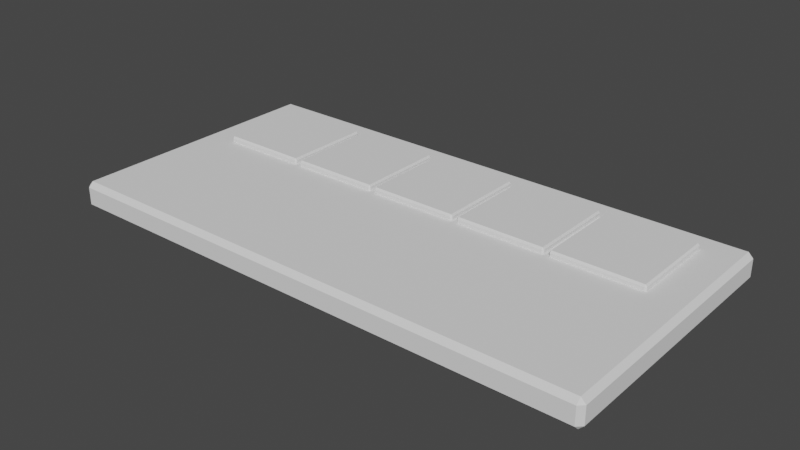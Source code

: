 # Source: ZoomSwitch.blend  (saved by Blender 2.82.7; exported with 4.5.12 LTS)
import bpy
from mathutils import Matrix  # noqa: F401  (used for matrix-valued properties, if any)

bpy.ops.wm.read_factory_settings(use_empty=True)
scene = bpy.context.scene
scene.name = 'Scene'

# ---- collections
col_collection = bpy.data.collections.new('Collection'); scene.collection.children.link(col_collection)

# ---- world
world_world = bpy.data.worlds.new('World'); scene.world = world_world
world_world.use_nodes = True; world_world.node_tree.nodes.clear()
_N = world_world.node_tree.nodes; _L = world_world.node_tree.links
n0 = _N.new('ShaderNodeOutputWorld'); n0.name = 'World Output'; n0.location = (300, 300)
n1 = _N.new('ShaderNodeBackground'); n1.name = 'Background'; n1.location = (10, 300)
n1.inputs[0].default_value = (0.05088, 0.05088, 0.05088, 1.0)
_L.new(n1.outputs[0], n0.inputs[0])
n0.is_active_output = True
world_world.color = (0.05088, 0.05088, 0.05088)
world_world.use_sun_shadow = False
world_world.sun_shadow_jitter_overblur = 0.0

# ---- meshes
me_cube_001 = bpy.data.meshes.new('Cube.001')
me_cube_001.from_pydata([(-0.5464, 0.06719, 0.04513), (-0.5464, 0.07256, 0.03779), (-0.541, 0.07256, 0.04513), (-0.5464, 0.4006, 0.03779), (-0.5464, 0.406, 0.04513), (-0.541, 0.4006, 0.04513), (-0.8664, 0.07256, 0.03779), (-0.8664, 0.06719, 0.04513), (-0.8717, 0.07256, 0.04513), (-0.8664, 0.4006, 0.03779), (-0.8717, 0.4006, 0.04513), (-0.8664, 0.406, 0.04513), (-0.1964, 0.06719, 0.04513), (-0.1964, 0.07256, 0.03779), (-0.191, 0.07256, 0.04513), (-0.1964, 0.4006, 0.03779), (-0.1964, 0.406, 0.04513), (-0.191, 0.4006, 0.04513), (-0.5164, 0.07256, 0.03779), (-0.5164, 0.06719, 0.04513), (-0.5217, 0.07256, 0.04513), (-0.5164, 0.4006, 0.03779), (-0.5217, 0.4006, 0.04513), (-0.5164, 0.406, 0.04513), (0.1536, 0.06719, 0.04513), (0.1536, 0.07256, 0.03779), (0.159, 0.07256, 0.04513), (0.1536, 0.4006, 0.03779), (0.1536, 0.406, 0.04513), (0.159, 0.4006, 0.04513), (-0.1664, 0.07256, 0.03779), (-0.1664, 0.06719, 0.04513), (-0.1717, 0.07256, 0.04513), (-0.1664, 0.4006, 0.03779), (-0.1717, 0.4006, 0.04513), (-0.1664, 0.406, 0.04513), (0.5036, 0.06719, 0.04513), (0.5036, 0.07256, 0.03779), (0.509, 0.07256, 0.04513), (0.5036, 0.4006, 0.03779), (0.5036, 0.406, 0.04513), (0.509, 0.4006, 0.04513), (0.1836, 0.07256, 0.03779), (0.1836, 0.06719, 0.04513), (0.1783, 0.07256, 0.04513), (0.1836, 0.4006, 0.03779), (0.1783, 0.4006, 0.04513), (0.1836, 0.406, 0.04513), (0.8536, 0.06719, 0.04513), (0.8536, 0.07256, 0.03779), (0.859, 0.07256, 0.04513), (0.8536, 0.4006, 0.03779), (0.8536, 0.406, 0.04513), (0.859, 0.4006, 0.04513), (0.5336, 0.07256, 0.03779), (0.5336, 0.06719, 0.04513), (0.5283, 0.07256, 0.04513), (0.5336, 0.4006, 0.03779), (0.5283, 0.4006, 0.04513), (0.5336, 0.406, 0.04513), (-0.9821, -0.4845, -0.04994), (-0.9821, -0.5024, -0.03203), (-1.0, -0.4845, -0.03203), (-0.9821, -0.5024, 0.03203), (-0.9821, -0.4845, 0.04994), (-1.0, -0.4845, 0.03203), (-0.9821, 0.4845, -0.04994), (-1.0, 0.4845, -0.03203), (-0.9821, 0.5024, -0.03203), (-0.9821, 0.4845, 0.04994), (-0.9821, 0.5024, 0.03203), (-1.0, 0.4845, 0.03203), (0.9821, -0.4845, -0.04994), (1.0, -0.4845, -0.03203), (0.9821, -0.5024, -0.03203), (0.9821, -0.4845, 0.04994), (0.9821, -0.5024, 0.03203), (1.0, -0.4845, 0.03203), (0.9821, 0.4845, -0.04994), (0.9821, 0.5024, -0.03203), (1.0, 0.4845, -0.03203), (0.9821, 0.4845, 0.04994), (1.0, 0.4845, 0.03203), (0.9821, 0.5024, 0.03203), (0.859, 0.4006, 0.04994), (0.8536, 0.406, 0.04994), (0.5336, 0.406, 0.04994), (0.5283, 0.4006, 0.04994), (0.5283, 0.07256, 0.04994), (0.859, 0.07256, 0.04994), (0.8536, 0.06719, 0.04994), (0.5336, 0.06719, 0.04994), (0.509, 0.4006, 0.04994), (0.5036, 0.406, 0.04994), (0.1836, 0.406, 0.04994), (0.1783, 0.4006, 0.04994), (0.1783, 0.168, 0.04994), (0.1783, 0.07256, 0.04994), (0.509, 0.07783, 0.04994), (0.509, 0.07256, 0.04994), (0.5036, 0.06719, 0.04994), (0.1836, 0.06719, 0.04994), (0.159, 0.4006, 0.04994), (0.1536, 0.406, 0.04994), (-0.1664, 0.406, 0.04994), (-0.1717, 0.4006, 0.04994), (-0.1717, 0.2635, 0.04994), (-0.1717, 0.07256, 0.04994), (0.159, 0.1733, 0.04994), (0.159, 0.07256, 0.04994), (0.1536, 0.06719, 0.04994), (-0.1664, 0.06719, 0.04994), (-0.191, 0.4006, 0.04994), (-0.1964, 0.406, 0.04994), (-0.5164, 0.406, 0.04994), (-0.5217, 0.4006, 0.04994), (-0.5217, 0.07256, 0.04994), (-0.5217, 0.3589, 0.04994), (-0.191, 0.2688, 0.04994), (-0.191, 0.07256, 0.04994), (-0.1964, 0.06719, 0.04994), (-0.5164, 0.06719, 0.04994), (-0.541, 0.4006, 0.04994), (-0.5464, 0.406, 0.04994), (-0.6942, 0.406, 0.04994), (-0.8664, 0.406, 0.04994), (-0.8717, 0.4006, 0.04994), (-0.8717, 0.07256, 0.04994), (-0.541, 0.3642, 0.04994), (-0.541, 0.07256, 0.04994), (-0.5464, 0.06719, 0.04994), (-0.8664, 0.06719, 0.04994)], [], [(9, 6, 1, 3), (0, 2, 1), (3, 5, 4), (6, 8, 7), (9, 11, 10), (1, 2, 5, 3), (4, 5, 122, 123), (3, 4, 11, 9), (10, 11, 125, 126), (9, 10, 8, 6), (7, 8, 127, 131), (6, 7, 0, 1), (21, 18, 13, 15), (12, 14, 13), (15, 17, 16), (18, 20, 19), (21, 23, 22), (13, 14, 17, 15), (16, 17, 112, 113), (15, 16, 23, 21), (22, 23, 114, 115), (21, 22, 20, 18), (19, 20, 116, 121), (18, 19, 12, 13), (33, 30, 25, 27), (24, 26, 25), (27, 29, 28), (30, 32, 31), (33, 35, 34), (25, 26, 29, 27), (28, 29, 102, 103), (27, 28, 35, 33), (34, 35, 104, 105), (33, 34, 32, 30), (31, 32, 107, 111), (30, 31, 24, 25), (45, 42, 37, 39), (36, 38, 37), (39, 41, 40), (42, 44, 43), (45, 47, 46), (37, 38, 41, 39), (40, 41, 92, 93), (39, 40, 47, 45), (46, 47, 94, 95), (45, 46, 44, 42), (43, 44, 97, 101), (42, 43, 36, 37), (57, 54, 49, 51), (48, 50, 49), (51, 53, 52), (54, 56, 55), (57, 59, 58), (49, 50, 53, 51), (52, 53, 84, 85), (51, 52, 59, 57), (58, 59, 86, 87), (57, 58, 56, 54), (55, 56, 88, 91), (54, 55, 48, 49), (74, 76, 63, 61), (80, 82, 77, 73), (81, 84, 89, 90, 91, 88, 98, 99, 100, 101, 97, 96, 108, 109, 110, 111, 107, 106, 118, 119, 120, 121, 116, 117, 128, 129, 130, 131, 127, 126, 125, 124, 69, 64, 75), (62, 65, 71, 67), (68, 70, 83, 79), (60, 61, 62), (63, 64, 65), (66, 67, 68), (69, 70, 71), (72, 73, 74), (75, 76, 77), (78, 79, 80), (81, 82, 83), (66, 60, 62, 67), (61, 63, 65, 62), (64, 69, 71, 65), (70, 68, 67, 71), (78, 66, 68, 79), (69, 81, 83, 70), (82, 80, 79, 83), (72, 78, 80, 73), (81, 75, 77, 82), (76, 74, 73, 77), (60, 72, 74, 61), (75, 64, 63, 76), (66, 78, 72, 60), (88, 56, 58, 87), (89, 50, 48, 90), (69, 124, 123, 122, 128, 117, 115, 114, 113, 112, 118, 106, 105, 104, 103, 102, 108, 96, 95, 94, 93, 92, 98, 88, 87, 86, 85, 84, 81), (84, 53, 50, 89), (90, 48, 55, 91), (86, 59, 52, 85), (97, 44, 46, 95, 96), (99, 38, 36, 100), (92, 41, 38, 99, 98), (100, 36, 43, 101), (94, 47, 40, 93), (107, 32, 34, 105, 106), (109, 26, 24, 110), (102, 29, 26, 109, 108), (110, 24, 31, 111), (104, 35, 28, 103), (116, 20, 22, 115, 117), (119, 14, 12, 120), (112, 17, 14, 119, 118), (120, 12, 19, 121), (114, 23, 16, 113), (127, 8, 10, 126), (129, 2, 0, 130), (122, 5, 2, 129, 128), (130, 0, 7, 131), (125, 11, 4, 123, 124)])
_uv = me_cube_001.uv_layers.new(name='UVMap')
_uv.uv.foreach_set('vector', [0.6291, 0.504, 0.6291, 0.746, 0.8709, 0.746, 0.8709, 0.504, 0.5703, 0.9959, 0.5703, 1.0, 0.625, 0.9959, 0.8709, 0.504, 0.875, 0.504, 0.8709, 0.5, 0.6291, 0.746, 0.625, 0.746, 0.6291, 0.75, 0.6291, 0.504, 0.6291, 0.5, 0.625, 0.504, 0.8709, 0.746, 0.875, 0.746, 0.875, 0.504, 0.8709, 0.504, 0.5703, 0.2541, 0.5703, 0.246, 0.5344, 0.246, 0.5344, 0.2541, 0.8709, 0.504, 0.8709, 0.5, 0.6291, 0.5, 0.6291, 0.504, 0.5703, 0.504, 0.5703, 0.4959, 0.5344, 0.4959, 0.5344, 0.504, 0.6291, 0.504, 0.5703, 0.504, 0.5703, 0.746, 0.6291, 0.746, 0.5703, 0.7541, 0.5703, 0.746, 0.5344, 0.746, 0.5344, 0.7541, 0.6291, 0.746, 0.6291, 0.75, 0.8709, 0.75, 0.8709, 0.746, 0.6291, 0.504, 0.6291, 0.746, 0.8709, 0.746, 0.8709, 0.504, 0.5703, 0.9959, 0.5703, 1.0, 0.625, 0.9959, 0.8709, 0.504, 0.875, 0.504, 0.8709, 0.5, 0.6291, 0.746, 0.625, 0.746, 0.6291, 0.75, 0.6291, 0.504, 0.6291, 0.5, 0.625, 0.504, 0.8709, 0.746, 0.875, 0.746, 0.875, 0.504, 0.8709, 0.504, 0.5703, 0.2541, 0.5703, 0.246, 0.5344, 0.246, 0.5344, 0.2541, 0.8709, 0.504, 0.8709, 0.5, 0.6291, 0.5, 0.6291, 0.504, 0.5703, 0.504, 0.5703, 0.4959, 0.5344, 0.4959, 0.5344, 0.504, 0.6291, 0.504, 0.5703, 0.504, 0.5703, 0.746, 0.6291, 0.746, 0.5703, 0.7541, 0.5703, 0.746, 0.5344, 0.746, 0.5344, 0.7541, 0.6291, 0.746, 0.6291, 0.75, 0.8709, 0.75, 0.8709, 0.746, 0.6291, 0.504, 0.6291, 0.746, 0.8709, 0.746, 0.8709, 0.504, 0.5703, 0.9959, 0.5703, 1.0, 0.625, 0.9959, 0.8709, 0.504, 0.875, 0.504, 0.8709, 0.5, 0.6291, 0.746, 0.625, 0.746, 0.6291, 0.75, 0.6291, 0.504, 0.6291, 0.5, 0.625, 0.504, 0.8709, 0.746, 0.875, 0.746, 0.875, 0.504, 0.8709, 0.504, 0.5703, 0.2541, 0.5703, 0.246, 0.5344, 0.246, 0.5344, 0.2541, 0.8709, 0.504, 0.8709, 0.5, 0.6291, 0.5, 0.6291, 0.504, 0.5703, 0.504, 0.5703, 0.4959, 0.5344, 0.4959, 0.5344, 0.504, 0.6291, 0.504, 0.5703, 0.504, 0.5703, 0.746, 0.6291, 0.746, 0.5703, 0.7541, 0.5703, 0.746, 0.5344, 0.746, 0.5344, 0.7541, 0.6291, 0.746, 0.6291, 0.75, 0.8709, 0.75, 0.8709, 0.746, 0.6291, 0.504, 0.6291, 0.746, 0.8709, 0.746, 0.8709, 0.504, 0.5703, 0.9959, 0.5703, 1.0, 0.625, 0.9959, 0.8709, 0.504, 0.875, 0.504, 0.8709, 0.5, 0.6291, 0.746, 0.625, 0.746, 0.6291, 0.75, 0.6291, 0.504, 0.6291, 0.5, 0.625, 0.504, 0.8709, 0.746, 0.875, 0.746, 0.875, 0.504, 0.8709, 0.504, 0.5703, 0.2541, 0.5703, 0.246, 0.5344, 0.246, 0.5344, 0.2541, 0.8709, 0.504, 0.8709, 0.5, 0.6291, 0.5, 0.6291, 0.504, 0.5703, 0.504, 0.5703, 0.4959, 0.5344, 0.4959, 0.5344, 0.504, 0.6291, 0.504, 0.5703, 0.504, 0.5703, 0.746, 0.6291, 0.746, 0.5703, 0.7541, 0.5703, 0.746, 0.5344, 0.746, 0.5344, 0.7541, 0.6291, 0.746, 0.6291, 0.75, 0.8709, 0.75, 0.8709, 0.746, 0.6291, 0.504, 0.6291, 0.746, 0.8709, 0.746, 0.8709, 0.504, 0.5703, 0.9959, 0.5703, 1.0, 0.625, 0.9959, 0.8709, 0.504, 0.875, 0.504, 0.8709, 0.5, 0.6291, 0.746, 0.625, 0.746, 0.6291, 0.75, 0.6291, 0.504, 0.6291, 0.5, 0.625, 0.504, 0.8709, 0.746, 0.875, 0.746, 0.875, 0.504, 0.8709, 0.504, 0.5703, 0.2541, 0.5703, 0.246, 0.5344, 0.246, 0.5344, 0.2541, 0.8709, 0.504, 0.8709, 0.5, 0.6291, 0.5, 0.6291, 0.504, 0.5703, 0.504, 0.5703, 0.4959, 0.5344, 0.4959, 0.5344, 0.504, 0.6291, 0.504, 0.5703, 0.504, 0.5703, 0.746, 0.6291, 0.746, 0.5703, 0.7541, 0.5703, 0.746, 0.5344, 0.746, 0.5344, 0.7541, 0.6291, 0.746, 0.6291, 0.75, 0.8709, 0.75, 0.8709, 0.746, 0.4198, 0.7522, 0.5802, 0.7522, 0.5802, 0.9978, 0.4198, 0.9978, 0.4198, 0.5045, 0.5802, 0.5045, 0.5802, 0.7455, 0.4198, 0.7455, 0.6272, 0.5045, 0.6426, 0.5253, 0.6426, 0.6069, 0.6433, 0.6083, 0.6833, 0.6083, 0.684, 0.6069, 0.6864, 0.6056, 0.6864, 0.6069, 0.6871, 0.6083, 0.727, 0.6083, 0.7277, 0.6069, 0.7277, 0.5832, 0.7301, 0.5819, 0.7301, 0.6069, 0.7308, 0.6083, 0.7708, 0.6083, 0.7715, 0.6069, 0.7715, 0.5594, 0.7739, 0.5581, 0.7739, 0.6069, 0.7746, 0.6083, 0.8145, 0.6083, 0.8152, 0.6069, 0.8152, 0.5357, 0.8176, 0.5344, 0.8176, 0.6069, 0.8183, 0.6083, 0.8583, 0.6083, 0.859, 0.6069, 0.859, 0.5253, 0.8583, 0.524, 0.8368, 0.524, 0.8728, 0.5045, 0.8728, 0.7455, 0.6272, 0.7455, 0.4198, 0.004456, 0.5802, 0.004456, 0.5802, 0.2455, 0.4198, 0.2455, 0.4198, 0.2522, 0.5802, 0.2522, 0.5802, 0.4978, 0.4198, 0.4978, 0.1272, 0.7455, 0.1272, 0.75, 0.125, 0.7455, 0.5802, 0.9978, 0.625, 0.9978, 0.5802, 1.0, 0.1272, 0.5045, 0.125, 0.5045, 0.1272, 0.5, 0.8728, 0.5045, 0.8728, 0.5, 0.875, 0.5045, 0.3728, 0.7455, 0.375, 0.7455, 0.3728, 0.75, 0.6272, 0.7455, 0.6272, 0.75, 0.625, 0.7455, 0.3728, 0.5045, 0.3728, 0.5, 0.375, 0.5045, 0.6272, 0.5045, 0.625, 0.5045, 0.6272, 0.5, 0.1272, 0.5045, 0.1272, 0.7455, 0.125, 0.7455, 0.125, 0.5045, 0.4198, 0.9978, 0.5802, 0.9978, 0.5802, 1.0, 0.4198, 1.0, 0.8728, 0.7455, 0.8728, 0.5045, 0.875, 0.5045, 0.875, 0.7455, 0.5802, 0.2522, 0.4198, 0.2522, 0.4198, 0.2455, 0.5802, 0.2455, 0.3728, 0.5045, 0.1272, 0.5045, 0.1272, 0.5, 0.3728, 0.5, 0.8728, 0.5045, 0.6272, 0.5045, 0.6272, 0.5, 0.8728, 0.5, 0.5802, 0.5045, 0.4198, 0.5045, 0.4198, 0.4978, 0.5802, 0.4978, 0.3728, 0.7455, 0.3728, 0.5045, 0.4198, 0.5045, 0.4198, 0.7455, 0.6272, 0.5045, 0.6272, 0.7455, 0.5802, 0.7455, 0.5802, 0.5045, 0.5802, 0.7522, 0.4198, 0.7522, 0.4198, 0.7455, 0.5802, 0.7455, 0.1272, 0.7455, 0.3728, 0.7455, 0.3728, 0.75, 0.1272, 0.75, 0.6272, 0.7455, 0.8728, 0.7455, 0.8728, 0.75, 0.6272, 0.75, 0.1272, 0.5045, 0.3728, 0.5045, 0.3728, 0.7455, 0.1272, 0.7455, 0.5344, 0.746, 0.5703, 0.746, 0.5703, 0.504, 0.5344, 0.504, 0.5344, 1.0, 0.5703, 1.0, 0.5703, 0.9959, 0.5344, 0.9959, 0.8728, 0.5045, 0.8368, 0.524, 0.8183, 0.524, 0.8176, 0.5253, 0.8176, 0.5344, 0.8152, 0.5357, 0.8152, 0.5253, 0.8145, 0.524, 0.7746, 0.524, 0.7739, 0.5253, 0.7739, 0.5581, 0.7715, 0.5594, 0.7715, 0.5253, 0.7708, 0.524, 0.7308, 0.524, 0.7301, 0.5253, 0.7301, 0.5819, 0.7277, 0.5832, 0.7277, 0.5253, 0.727, 0.524, 0.6871, 0.524, 0.6864, 0.5253, 0.6864, 0.6056, 0.684, 0.6069, 0.684, 0.5253, 0.6833, 0.524, 0.6433, 0.524, 0.6426, 0.5253, 0.6272, 0.5045, 0.5344, 0.246, 0.5703, 0.246, 0.5703, 0.003966, 0.5344, 0.003966, 0.5344, 0.9959, 0.5703, 0.9959, 0.5703, 0.7541, 0.5344, 0.7541, 0.5344, 0.4959, 0.5703, 0.4959, 0.5703, 0.2541, 0.5344, 0.2541, 0.5344, 0.746, 0.5703, 0.746, 0.5703, 0.504, 0.5344, 0.504, 0.5344, 0.6756, 0.5344, 1.0, 0.5703, 1.0, 0.5703, 0.9959, 0.5344, 0.9959, 0.5344, 0.246, 0.5703, 0.246, 0.5703, 0.003966, 0.5344, 0.003966, 0.5344, 0.007852, 0.5344, 0.9959, 0.5703, 0.9959, 0.5703, 0.7541, 0.5344, 0.7541, 0.5344, 0.4959, 0.5703, 0.4959, 0.5703, 0.2541, 0.5344, 0.2541, 0.5344, 0.746, 0.5703, 0.746, 0.5703, 0.504, 0.5344, 0.504, 0.5344, 0.6051, 0.5344, 1.0, 0.5703, 1.0, 0.5703, 0.9959, 0.5344, 0.9959, 0.5344, 0.246, 0.5703, 0.246, 0.5703, 0.003966, 0.5344, 0.003966, 0.5344, 0.0783, 0.5344, 0.9959, 0.5703, 0.9959, 0.5703, 0.7541, 0.5344, 0.7541, 0.5344, 0.4959, 0.5703, 0.4959, 0.5703, 0.2541, 0.5344, 0.2541, 0.5344, 0.746, 0.5703, 0.746, 0.5703, 0.504, 0.5344, 0.504, 0.5344, 0.5347, 0.5344, 1.0, 0.5703, 1.0, 0.5703, 0.9959, 0.5344, 0.9959, 0.5344, 0.246, 0.5703, 0.246, 0.5703, 0.003966, 0.5344, 0.003966, 0.5344, 0.1487, 0.5344, 0.9959, 0.5703, 0.9959, 0.5703, 0.7541, 0.5344, 0.7541, 0.5344, 0.4959, 0.5703, 0.4959, 0.5703, 0.2541, 0.5344, 0.2541, 0.5344, 0.746, 0.5703, 0.746, 0.5703, 0.504, 0.5344, 0.504, 0.5344, 1.0, 0.5703, 1.0, 0.5703, 0.9959, 0.5344, 0.9959, 0.5344, 0.246, 0.5703, 0.246, 0.5703, 0.003966, 0.5344, 0.003966, 0.5344, 0.2192, 0.5344, 0.9959, 0.5703, 0.9959, 0.5703, 0.7541, 0.5344, 0.7541, 0.5344, 0.4959, 0.5703, 0.4959, 0.5703, 0.2541, 0.5344, 0.2541, 0.5344, 0.3657])
me_cube_001.use_remesh_fix_poles = True
me_cube_001.use_remesh_preserve_attributes = False
me_cube_001.use_mirror_vertex_groups = False
me_cube_001.update()
me_cube_002 = bpy.data.meshes.new('Cube.002')
me_cube_002.from_pydata([(0.16, -0.164, 0.01677), (0.16, -0.1694, 0.009426), (0.1653, -0.164, 0.009426), (0.16, -0.1694, -0.009426), (0.16, -0.164, -0.01677), (0.1653, -0.164, -0.009426), (0.16, 0.164, 0.01677), (0.1653, 0.164, 0.009426), (0.16, 0.1694, 0.009426), (0.16, 0.164, -0.01677), (0.16, 0.1694, -0.009426), (0.1653, 0.164, -0.009426), (-0.16, -0.164, 0.01677), (-0.1653, -0.164, 0.009426), (-0.16, -0.1694, 0.009426), (-0.16, -0.164, -0.01677), (-0.16, -0.1694, -0.009426), (-0.1653, -0.164, -0.009426), (-0.16, 0.164, 0.01677), (-0.16, 0.1694, 0.009426), (-0.1653, 0.164, 0.009426), (-0.16, 0.164, -0.01677), (-0.1653, 0.164, -0.009426), (-0.16, 0.1694, -0.009426)], [], [(14, 16, 3, 1), (20, 22, 17, 13), (21, 9, 4, 15), (2, 5, 11, 7), (8, 10, 23, 19), (0, 1, 2), (3, 4, 5), (6, 7, 8), (9, 10, 11), (12, 13, 14), (15, 16, 17), (18, 19, 20), (21, 22, 23), (6, 0, 2, 7), (1, 3, 5, 2), (4, 9, 11, 5), (10, 8, 7, 11), (18, 6, 8, 19), (9, 21, 23, 10), (22, 20, 19, 23), (12, 18, 20, 13), (21, 15, 17, 22), (16, 14, 13, 17), (0, 12, 14, 1), (15, 4, 3, 16), (6, 18, 12, 0)])
_uv = me_cube_002.uv_layers.new(name='UVMap')
_uv.uv.foreach_set('vector', [0.4297, 0.7541, 0.5703, 0.7541, 0.5703, 0.9959, 0.4297, 0.9959, 0.4297, 0.504, 0.5703, 0.504, 0.5703, 0.746, 0.4297, 0.746, 0.6291, 0.504, 0.8709, 0.504, 0.8709, 0.746, 0.6291, 0.746, 0.4297, 0.003966, 0.5703, 0.003966, 0.5703, 0.246, 0.4297, 0.246, 0.4297, 0.2541, 0.5703, 0.2541, 0.5703, 0.4959, 0.4297, 0.4959, 0.1291, 0.746, 0.1291, 0.75, 0.125, 0.746, 0.5703, 0.9959, 0.625, 0.9959, 0.5703, 1.0, 0.1291, 0.504, 0.125, 0.504, 0.1291, 0.5, 0.8709, 0.504, 0.8709, 0.5, 0.875, 0.504, 0.3709, 0.746, 0.375, 0.746, 0.3709, 0.75, 0.6291, 0.746, 0.6291, 0.75, 0.625, 0.746, 0.3709, 0.504, 0.3709, 0.5, 0.375, 0.504, 0.6291, 0.504, 0.625, 0.504, 0.6291, 0.5, 0.1291, 0.504, 0.1291, 0.746, 0.125, 0.746, 0.125, 0.504, 0.4297, 0.9959, 0.5703, 0.9959, 0.5703, 1.0, 0.4297, 1.0, 0.8709, 0.746, 0.8709, 0.504, 0.875, 0.504, 0.875, 0.746, 0.5703, 0.2541, 0.4297, 0.2541, 0.4297, 0.246, 0.5703, 0.246, 0.3709, 0.504, 0.1291, 0.504, 0.1291, 0.5, 0.3709, 0.5, 0.8709, 0.504, 0.6291, 0.504, 0.6291, 0.5, 0.8709, 0.5, 0.5703, 0.504, 0.4297, 0.504, 0.4297, 0.4959, 0.5703, 0.4959, 0.3709, 0.746, 0.3709, 0.504, 0.4297, 0.504, 0.4297, 0.746, 0.6291, 0.504, 0.6291, 0.746, 0.5703, 0.746, 0.5703, 0.504, 0.5703, 0.7541, 0.4297, 0.7541, 0.4297, 0.746, 0.5703, 0.746, 0.1291, 0.746, 0.3709, 0.746, 0.3709, 0.75, 0.1291, 0.75, 0.6291, 0.746, 0.8709, 0.746, 0.8709, 0.75, 0.6291, 0.75, 0.1291, 0.504, 0.3709, 0.504, 0.3709, 0.746, 0.1291, 0.746])
me_cube_002.use_remesh_fix_poles = True
me_cube_002.use_remesh_preserve_attributes = False
me_cube_002.use_mirror_vertex_groups = False
me_cube_002.update()
me_cube_003 = bpy.data.meshes.new('Cube.003')
me_cube_003.from_pydata([(0.16, -0.164, 0.01677), (0.16, -0.1694, 0.009426), (0.1653, -0.164, 0.009426), (0.16, -0.1694, -0.009426), (0.16, -0.164, -0.01677), (0.1653, -0.164, -0.009426), (0.16, 0.164, 0.01677), (0.1653, 0.164, 0.009426), (0.16, 0.1694, 0.009426), (0.16, 0.164, -0.01677), (0.16, 0.1694, -0.009426), (0.1653, 0.164, -0.009426), (-0.16, -0.164, 0.01677), (-0.1653, -0.164, 0.009426), (-0.16, -0.1694, 0.009426), (-0.16, -0.164, -0.01677), (-0.16, -0.1694, -0.009426), (-0.1653, -0.164, -0.009426), (-0.16, 0.164, 0.01677), (-0.16, 0.1694, 0.009426), (-0.1653, 0.164, 0.009426), (-0.16, 0.164, -0.01677), (-0.1653, 0.164, -0.009426), (-0.16, 0.1694, -0.009426)], [], [(14, 16, 3, 1), (20, 22, 17, 13), (21, 9, 4, 15), (2, 5, 11, 7), (8, 10, 23, 19), (0, 1, 2), (3, 4, 5), (6, 7, 8), (9, 10, 11), (12, 13, 14), (15, 16, 17), (18, 19, 20), (21, 22, 23), (6, 0, 2, 7), (1, 3, 5, 2), (4, 9, 11, 5), (10, 8, 7, 11), (18, 6, 8, 19), (9, 21, 23, 10), (22, 20, 19, 23), (12, 18, 20, 13), (21, 15, 17, 22), (16, 14, 13, 17), (0, 12, 14, 1), (15, 4, 3, 16), (6, 18, 12, 0)])
_uv = me_cube_003.uv_layers.new(name='UVMap')
_uv.uv.foreach_set('vector', [0.4297, 0.7541, 0.5703, 0.7541, 0.5703, 0.9959, 0.4297, 0.9959, 0.4297, 0.504, 0.5703, 0.504, 0.5703, 0.746, 0.4297, 0.746, 0.6291, 0.504, 0.8709, 0.504, 0.8709, 0.746, 0.6291, 0.746, 0.4297, 0.003966, 0.5703, 0.003966, 0.5703, 0.246, 0.4297, 0.246, 0.4297, 0.2541, 0.5703, 0.2541, 0.5703, 0.4959, 0.4297, 0.4959, 0.1291, 0.746, 0.1291, 0.75, 0.125, 0.746, 0.5703, 0.9959, 0.625, 0.9959, 0.5703, 1.0, 0.1291, 0.504, 0.125, 0.504, 0.1291, 0.5, 0.8709, 0.504, 0.8709, 0.5, 0.875, 0.504, 0.3709, 0.746, 0.375, 0.746, 0.3709, 0.75, 0.6291, 0.746, 0.6291, 0.75, 0.625, 0.746, 0.3709, 0.504, 0.3709, 0.5, 0.375, 0.504, 0.6291, 0.504, 0.625, 0.504, 0.6291, 0.5, 0.1291, 0.504, 0.1291, 0.746, 0.125, 0.746, 0.125, 0.504, 0.4297, 0.9959, 0.5703, 0.9959, 0.5703, 1.0, 0.4297, 1.0, 0.8709, 0.746, 0.8709, 0.504, 0.875, 0.504, 0.875, 0.746, 0.5703, 0.2541, 0.4297, 0.2541, 0.4297, 0.246, 0.5703, 0.246, 0.3709, 0.504, 0.1291, 0.504, 0.1291, 0.5, 0.3709, 0.5, 0.8709, 0.504, 0.6291, 0.504, 0.6291, 0.5, 0.8709, 0.5, 0.5703, 0.504, 0.4297, 0.504, 0.4297, 0.4959, 0.5703, 0.4959, 0.3709, 0.746, 0.3709, 0.504, 0.4297, 0.504, 0.4297, 0.746, 0.6291, 0.504, 0.6291, 0.746, 0.5703, 0.746, 0.5703, 0.504, 0.5703, 0.7541, 0.4297, 0.7541, 0.4297, 0.746, 0.5703, 0.746, 0.1291, 0.746, 0.3709, 0.746, 0.3709, 0.75, 0.1291, 0.75, 0.6291, 0.746, 0.8709, 0.746, 0.8709, 0.75, 0.6291, 0.75, 0.1291, 0.504, 0.3709, 0.504, 0.3709, 0.746, 0.1291, 0.746])
me_cube_003.use_remesh_fix_poles = True
me_cube_003.use_remesh_preserve_attributes = False
me_cube_003.use_mirror_vertex_groups = False
me_cube_003.update()
me_cube_004 = bpy.data.meshes.new('Cube.004')
me_cube_004.from_pydata([(0.16, -0.164, 0.01677), (0.16, -0.1694, 0.009426), (0.1653, -0.164, 0.009426), (0.16, -0.1694, -0.009426), (0.16, -0.164, -0.01677), (0.1653, -0.164, -0.009426), (0.16, 0.164, 0.01677), (0.1653, 0.164, 0.009426), (0.16, 0.1694, 0.009426), (0.16, 0.164, -0.01677), (0.16, 0.1694, -0.009426), (0.1653, 0.164, -0.009426), (-0.16, -0.164, 0.01677), (-0.1653, -0.164, 0.009426), (-0.16, -0.1694, 0.009426), (-0.16, -0.164, -0.01677), (-0.16, -0.1694, -0.009426), (-0.1653, -0.164, -0.009426), (-0.16, 0.164, 0.01677), (-0.16, 0.1694, 0.009426), (-0.1653, 0.164, 0.009426), (-0.16, 0.164, -0.01677), (-0.1653, 0.164, -0.009426), (-0.16, 0.1694, -0.009426)], [], [(14, 16, 3, 1), (20, 22, 17, 13), (21, 9, 4, 15), (2, 5, 11, 7), (8, 10, 23, 19), (0, 1, 2), (3, 4, 5), (6, 7, 8), (9, 10, 11), (12, 13, 14), (15, 16, 17), (18, 19, 20), (21, 22, 23), (6, 0, 2, 7), (1, 3, 5, 2), (4, 9, 11, 5), (10, 8, 7, 11), (18, 6, 8, 19), (9, 21, 23, 10), (22, 20, 19, 23), (12, 18, 20, 13), (21, 15, 17, 22), (16, 14, 13, 17), (0, 12, 14, 1), (15, 4, 3, 16), (6, 18, 12, 0)])
_uv = me_cube_004.uv_layers.new(name='UVMap')
_uv.uv.foreach_set('vector', [0.4297, 0.7541, 0.5703, 0.7541, 0.5703, 0.9959, 0.4297, 0.9959, 0.4297, 0.504, 0.5703, 0.504, 0.5703, 0.746, 0.4297, 0.746, 0.6291, 0.504, 0.8709, 0.504, 0.8709, 0.746, 0.6291, 0.746, 0.4297, 0.003966, 0.5703, 0.003966, 0.5703, 0.246, 0.4297, 0.246, 0.4297, 0.2541, 0.5703, 0.2541, 0.5703, 0.4959, 0.4297, 0.4959, 0.1291, 0.746, 0.1291, 0.75, 0.125, 0.746, 0.5703, 0.9959, 0.625, 0.9959, 0.5703, 1.0, 0.1291, 0.504, 0.125, 0.504, 0.1291, 0.5, 0.8709, 0.504, 0.8709, 0.5, 0.875, 0.504, 0.3709, 0.746, 0.375, 0.746, 0.3709, 0.75, 0.6291, 0.746, 0.6291, 0.75, 0.625, 0.746, 0.3709, 0.504, 0.3709, 0.5, 0.375, 0.504, 0.6291, 0.504, 0.625, 0.504, 0.6291, 0.5, 0.1291, 0.504, 0.1291, 0.746, 0.125, 0.746, 0.125, 0.504, 0.4297, 0.9959, 0.5703, 0.9959, 0.5703, 1.0, 0.4297, 1.0, 0.8709, 0.746, 0.8709, 0.504, 0.875, 0.504, 0.875, 0.746, 0.5703, 0.2541, 0.4297, 0.2541, 0.4297, 0.246, 0.5703, 0.246, 0.3709, 0.504, 0.1291, 0.504, 0.1291, 0.5, 0.3709, 0.5, 0.8709, 0.504, 0.6291, 0.504, 0.6291, 0.5, 0.8709, 0.5, 0.5703, 0.504, 0.4297, 0.504, 0.4297, 0.4959, 0.5703, 0.4959, 0.3709, 0.746, 0.3709, 0.504, 0.4297, 0.504, 0.4297, 0.746, 0.6291, 0.504, 0.6291, 0.746, 0.5703, 0.746, 0.5703, 0.504, 0.5703, 0.7541, 0.4297, 0.7541, 0.4297, 0.746, 0.5703, 0.746, 0.1291, 0.746, 0.3709, 0.746, 0.3709, 0.75, 0.1291, 0.75, 0.6291, 0.746, 0.8709, 0.746, 0.8709, 0.75, 0.6291, 0.75, 0.1291, 0.504, 0.3709, 0.504, 0.3709, 0.746, 0.1291, 0.746])
me_cube_004.use_remesh_fix_poles = True
me_cube_004.use_remesh_preserve_attributes = False
me_cube_004.use_mirror_vertex_groups = False
me_cube_004.update()
me_cube_005 = bpy.data.meshes.new('Cube.005')
me_cube_005.from_pydata([(0.16, -0.164, 0.01677), (0.16, -0.1694, 0.009426), (0.1653, -0.164, 0.009426), (0.16, -0.1694, -0.009426), (0.16, -0.164, -0.01677), (0.1653, -0.164, -0.009426), (0.16, 0.164, 0.01677), (0.1653, 0.164, 0.009426), (0.16, 0.1694, 0.009426), (0.16, 0.164, -0.01677), (0.16, 0.1694, -0.009426), (0.1653, 0.164, -0.009426), (-0.16, -0.164, 0.01677), (-0.1653, -0.164, 0.009426), (-0.16, -0.1694, 0.009426), (-0.16, -0.164, -0.01677), (-0.16, -0.1694, -0.009426), (-0.1653, -0.164, -0.009426), (-0.16, 0.164, 0.01677), (-0.16, 0.1694, 0.009426), (-0.1653, 0.164, 0.009426), (-0.16, 0.164, -0.01677), (-0.1653, 0.164, -0.009426), (-0.16, 0.1694, -0.009426)], [], [(14, 16, 3, 1), (20, 22, 17, 13), (21, 9, 4, 15), (2, 5, 11, 7), (8, 10, 23, 19), (0, 1, 2), (3, 4, 5), (6, 7, 8), (9, 10, 11), (12, 13, 14), (15, 16, 17), (18, 19, 20), (21, 22, 23), (6, 0, 2, 7), (1, 3, 5, 2), (4, 9, 11, 5), (10, 8, 7, 11), (18, 6, 8, 19), (9, 21, 23, 10), (22, 20, 19, 23), (12, 18, 20, 13), (21, 15, 17, 22), (16, 14, 13, 17), (0, 12, 14, 1), (15, 4, 3, 16), (6, 18, 12, 0)])
_uv = me_cube_005.uv_layers.new(name='UVMap')
_uv.uv.foreach_set('vector', [0.4297, 0.7541, 0.5703, 0.7541, 0.5703, 0.9959, 0.4297, 0.9959, 0.4297, 0.504, 0.5703, 0.504, 0.5703, 0.746, 0.4297, 0.746, 0.6291, 0.504, 0.8709, 0.504, 0.8709, 0.746, 0.6291, 0.746, 0.4297, 0.003966, 0.5703, 0.003966, 0.5703, 0.246, 0.4297, 0.246, 0.4297, 0.2541, 0.5703, 0.2541, 0.5703, 0.4959, 0.4297, 0.4959, 0.1291, 0.746, 0.1291, 0.75, 0.125, 0.746, 0.5703, 0.9959, 0.625, 0.9959, 0.5703, 1.0, 0.1291, 0.504, 0.125, 0.504, 0.1291, 0.5, 0.8709, 0.504, 0.8709, 0.5, 0.875, 0.504, 0.3709, 0.746, 0.375, 0.746, 0.3709, 0.75, 0.6291, 0.746, 0.6291, 0.75, 0.625, 0.746, 0.3709, 0.504, 0.3709, 0.5, 0.375, 0.504, 0.6291, 0.504, 0.625, 0.504, 0.6291, 0.5, 0.1291, 0.504, 0.1291, 0.746, 0.125, 0.746, 0.125, 0.504, 0.4297, 0.9959, 0.5703, 0.9959, 0.5703, 1.0, 0.4297, 1.0, 0.8709, 0.746, 0.8709, 0.504, 0.875, 0.504, 0.875, 0.746, 0.5703, 0.2541, 0.4297, 0.2541, 0.4297, 0.246, 0.5703, 0.246, 0.3709, 0.504, 0.1291, 0.504, 0.1291, 0.5, 0.3709, 0.5, 0.8709, 0.504, 0.6291, 0.504, 0.6291, 0.5, 0.8709, 0.5, 0.5703, 0.504, 0.4297, 0.504, 0.4297, 0.4959, 0.5703, 0.4959, 0.3709, 0.746, 0.3709, 0.504, 0.4297, 0.504, 0.4297, 0.746, 0.6291, 0.504, 0.6291, 0.746, 0.5703, 0.746, 0.5703, 0.504, 0.5703, 0.7541, 0.4297, 0.7541, 0.4297, 0.746, 0.5703, 0.746, 0.1291, 0.746, 0.3709, 0.746, 0.3709, 0.75, 0.1291, 0.75, 0.6291, 0.746, 0.8709, 0.746, 0.8709, 0.75, 0.6291, 0.75, 0.1291, 0.504, 0.3709, 0.504, 0.3709, 0.746, 0.1291, 0.746])
me_cube_005.use_remesh_fix_poles = True
me_cube_005.use_remesh_preserve_attributes = False
me_cube_005.use_mirror_vertex_groups = False
me_cube_005.update()
me_cube_006 = bpy.data.meshes.new('Cube.006')
me_cube_006.from_pydata([(0.16, -0.164, 0.01677), (0.16, -0.1694, 0.009426), (0.1653, -0.164, 0.009426), (0.16, -0.1694, -0.009426), (0.16, -0.164, -0.01677), (0.1653, -0.164, -0.009426), (0.16, 0.164, 0.01677), (0.1653, 0.164, 0.009426), (0.16, 0.1694, 0.009426), (0.16, 0.164, -0.01677), (0.16, 0.1694, -0.009426), (0.1653, 0.164, -0.009426), (-0.16, -0.164, 0.01677), (-0.1653, -0.164, 0.009426), (-0.16, -0.1694, 0.009426), (-0.16, -0.164, -0.01677), (-0.16, -0.1694, -0.009426), (-0.1653, -0.164, -0.009426), (-0.16, 0.164, 0.01677), (-0.16, 0.1694, 0.009426), (-0.1653, 0.164, 0.009426), (-0.16, 0.164, -0.01677), (-0.1653, 0.164, -0.009426), (-0.16, 0.1694, -0.009426)], [], [(14, 16, 3, 1), (20, 22, 17, 13), (21, 9, 4, 15), (2, 5, 11, 7), (8, 10, 23, 19), (0, 1, 2), (3, 4, 5), (6, 7, 8), (9, 10, 11), (12, 13, 14), (15, 16, 17), (18, 19, 20), (21, 22, 23), (6, 0, 2, 7), (1, 3, 5, 2), (4, 9, 11, 5), (10, 8, 7, 11), (18, 6, 8, 19), (9, 21, 23, 10), (22, 20, 19, 23), (12, 18, 20, 13), (21, 15, 17, 22), (16, 14, 13, 17), (0, 12, 14, 1), (15, 4, 3, 16), (6, 18, 12, 0)])
_uv = me_cube_006.uv_layers.new(name='UVMap')
_uv.uv.foreach_set('vector', [0.4297, 0.7541, 0.5703, 0.7541, 0.5703, 0.9959, 0.4297, 0.9959, 0.4297, 0.504, 0.5703, 0.504, 0.5703, 0.746, 0.4297, 0.746, 0.6291, 0.504, 0.8709, 0.504, 0.8709, 0.746, 0.6291, 0.746, 0.4297, 0.003966, 0.5703, 0.003966, 0.5703, 0.246, 0.4297, 0.246, 0.4297, 0.2541, 0.5703, 0.2541, 0.5703, 0.4959, 0.4297, 0.4959, 0.1291, 0.746, 0.1291, 0.75, 0.125, 0.746, 0.5703, 0.9959, 0.625, 0.9959, 0.5703, 1.0, 0.1291, 0.504, 0.125, 0.504, 0.1291, 0.5, 0.8709, 0.504, 0.8709, 0.5, 0.875, 0.504, 0.3709, 0.746, 0.375, 0.746, 0.3709, 0.75, 0.6291, 0.746, 0.6291, 0.75, 0.625, 0.746, 0.3709, 0.504, 0.3709, 0.5, 0.375, 0.504, 0.6291, 0.504, 0.625, 0.504, 0.6291, 0.5, 0.1291, 0.504, 0.1291, 0.746, 0.125, 0.746, 0.125, 0.504, 0.4297, 0.9959, 0.5703, 0.9959, 0.5703, 1.0, 0.4297, 1.0, 0.8709, 0.746, 0.8709, 0.504, 0.875, 0.504, 0.875, 0.746, 0.5703, 0.2541, 0.4297, 0.2541, 0.4297, 0.246, 0.5703, 0.246, 0.3709, 0.504, 0.1291, 0.504, 0.1291, 0.5, 0.3709, 0.5, 0.8709, 0.504, 0.6291, 0.504, 0.6291, 0.5, 0.8709, 0.5, 0.5703, 0.504, 0.4297, 0.504, 0.4297, 0.4959, 0.5703, 0.4959, 0.3709, 0.746, 0.3709, 0.504, 0.4297, 0.504, 0.4297, 0.746, 0.6291, 0.504, 0.6291, 0.746, 0.5703, 0.746, 0.5703, 0.504, 0.5703, 0.7541, 0.4297, 0.7541, 0.4297, 0.746, 0.5703, 0.746, 0.1291, 0.746, 0.3709, 0.746, 0.3709, 0.75, 0.1291, 0.75, 0.6291, 0.746, 0.8709, 0.746, 0.8709, 0.75, 0.6291, 0.75, 0.1291, 0.504, 0.3709, 0.504, 0.3709, 0.746, 0.1291, 0.746])
me_cube_006.use_remesh_fix_poles = True
me_cube_006.use_remesh_preserve_attributes = False
me_cube_006.use_mirror_vertex_groups = False
me_cube_006.update()

# ---- objects
ob_base_switch = bpy.data.objects.new('Base Switch', me_cube_001)
ob_button5 = bpy.data.objects.new('Button5', me_cube_002)
ob_button4 = bpy.data.objects.new('Button4', me_cube_003)
ob_button3 = bpy.data.objects.new('Button3', me_cube_004)
ob_button2 = bpy.data.objects.new('Button2', me_cube_005)
ob_button1 = bpy.data.objects.new('Button1', me_cube_006)

# ---- transforms, parenting, visibility, modifiers, constraints
ob_base_switch.location = (0.0, 0.0, 0.0)
ob_base_switch.lineart.crease_threshold = 0.0
ob_button5.location = (-0.7064, 0.2366, 0.05456)
ob_button5.lineart.crease_threshold = 0.0
ob_button4.location = (-0.3564, 0.2366, 0.05456)
ob_button4.lineart.crease_threshold = 0.0
ob_button3.location = (-0.00639, 0.2366, 0.05456)
ob_button3.lineart.crease_threshold = 0.0
ob_button2.location = (0.3436, 0.2366, 0.05456)
ob_button2.lineart.crease_threshold = 0.0
ob_button1.location = (0.6936, 0.2366, 0.05456)
ob_button1.lineart.crease_threshold = 0.0

# ---- collection membership
col_collection.objects.link(ob_base_switch)
col_collection.objects.link(ob_button5)
col_collection.objects.link(ob_button4)
col_collection.objects.link(ob_button3)
col_collection.objects.link(ob_button2)
col_collection.objects.link(ob_button1)

# ---- scene / render settings (as saved in the file)
scene.frame_start = 1; scene.frame_end = 250; scene.frame_set(1)
scene.render.engine = 'BLENDER_EEVEE_NEXT'
scene.cycles.use_denoising = False
scene.cycles.samples = 128
scene.cycles.sampling_pattern = 'TABULATED_SOBOL'
scene.cycles.use_adaptive_sampling = False
scene.cycles.use_light_tree = False
scene.view_settings.view_transform = 'Filmic'
bpy.context.view_layer.update()

# ---- added for rendering (the .blend has no active camera and no usable light): camera, sun
cam_auto = bpy.data.cameras.new('AutoCamera')
cam_auto.lens = 50.0
cam_auto.sensor_width = 36.0
cam_auto.clip_end = 1000.0
ob_auto_camera = bpy.data.objects.new('AutoCamera', cam_auto)
scene.collection.objects.link(ob_auto_camera)
ob_auto_camera.location = (2.07391, -2.48869, 1.66982)
ob_auto_camera.rotation_euler = (1.09748, -7.21219e-08, 0.694738)
scene.camera = ob_auto_camera
light_auto_sun = bpy.data.lights.new('AutoSun', 'SUN')
light_auto_sun.energy = 3.0
light_auto_sun.angle = 0.0523599
ob_auto_sun = bpy.data.objects.new('AutoSun', light_auto_sun)
scene.collection.objects.link(ob_auto_sun)
ob_auto_sun.rotation_euler = (0.872665, 0.174533, 0.523599)
bpy.context.view_layer.update()
